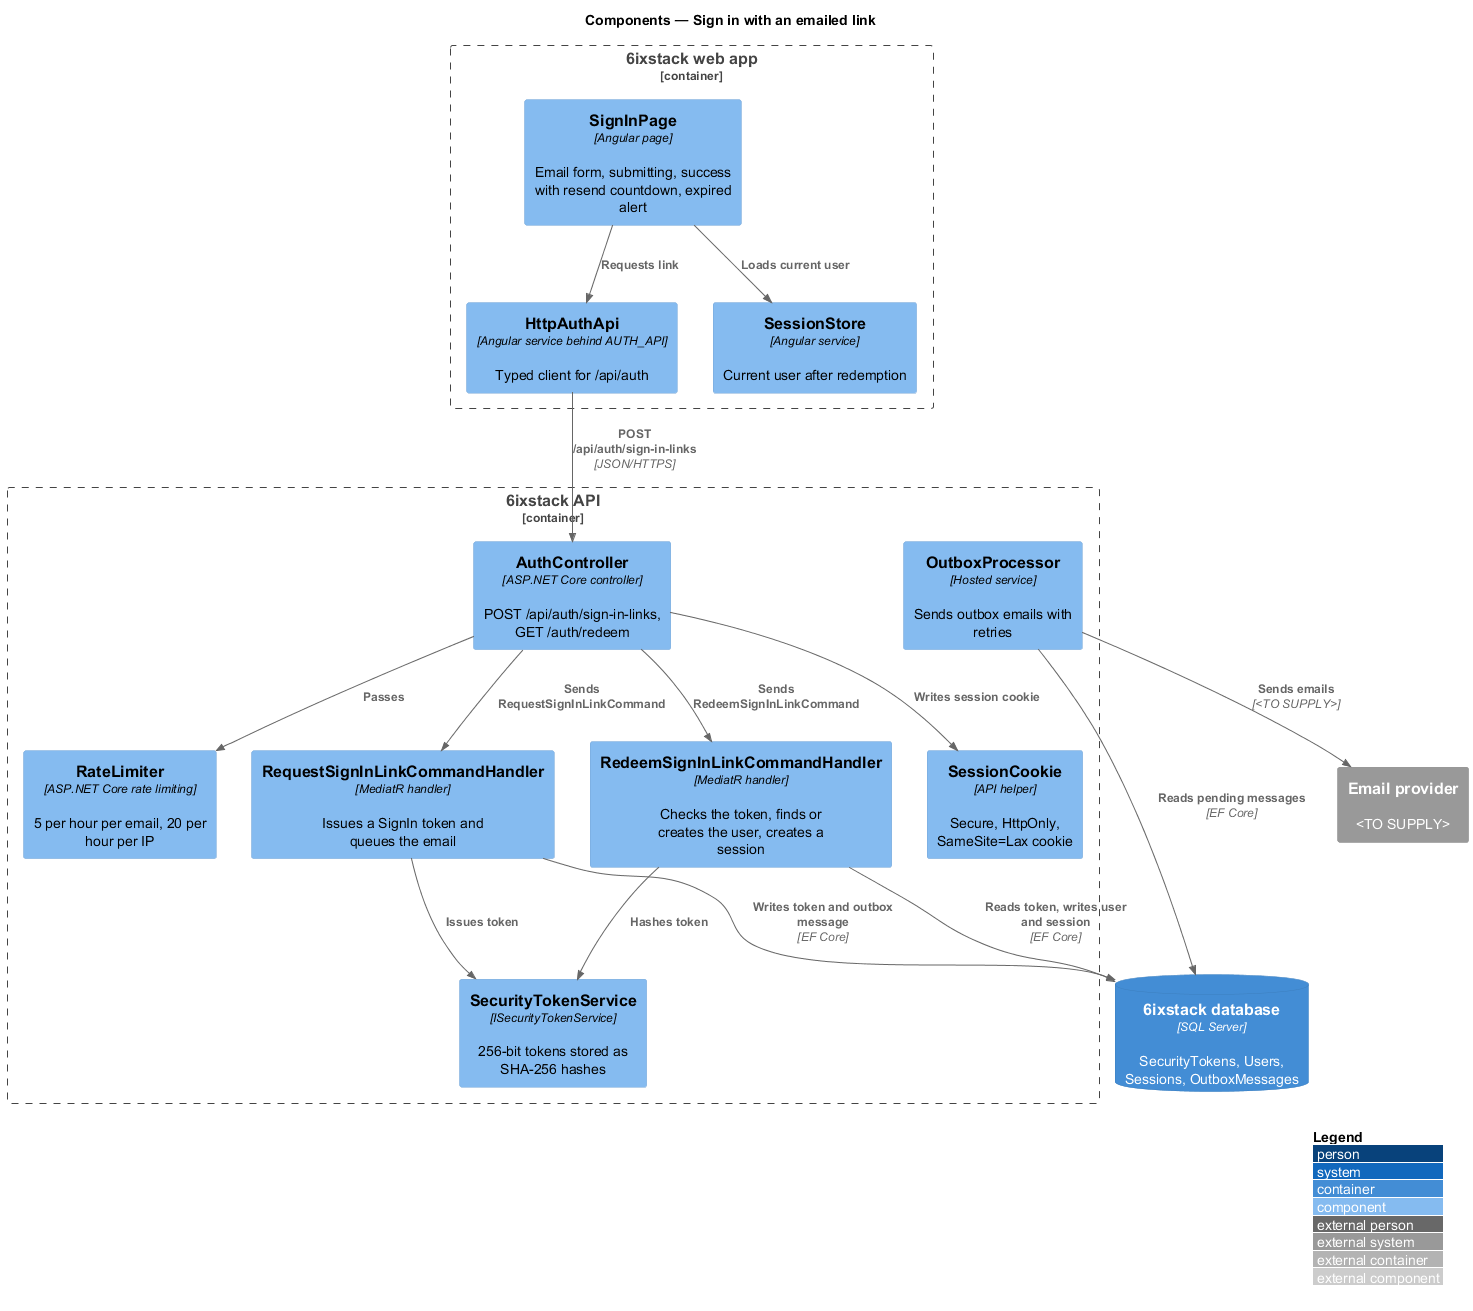

The diagram above was rendered by PlantUML. Its source (embedded in the PNG):
@startuml
!include <C4/C4_Component>
LAYOUT_WITH_LEGEND()
title Components — Sign in with an emailed link

Container_Boundary(spa, "6ixstack web app") {
  Component(page, "SignInPage", "Angular page", "Email form, submitting, success with resend countdown, expired alert")
  Component(client, "HttpAuthApi", "Angular service behind AUTH_API", "Typed client for /api/auth")
  Component(store, "SessionStore", "Angular service", "Current user after redemption")
}
Container_Boundary(api, "6ixstack API") {
  Component(ctrl, "AuthController", "ASP.NET Core controller", "POST /api/auth/sign-in-links, GET /auth/redeem")
  Component(limiter, "RateLimiter", "ASP.NET Core rate limiting", "5 per hour per email, 20 per hour per IP")
  Component(request, "RequestSignInLinkCommandHandler", "MediatR handler", "Issues a SignIn token and queues the email")
  Component(redeem, "RedeemSignInLinkCommandHandler", "MediatR handler", "Checks the token, finds or creates the user, creates a session")
  Component(tokens, "SecurityTokenService", "ISecurityTokenService", "256-bit tokens stored as SHA-256 hashes")
  Component(cookie, "SessionCookie", "API helper", "Secure, HttpOnly, SameSite=Lax cookie")
  Component(outbox, "OutboxProcessor", "Hosted service", "Sends outbox emails with retries")
}
ContainerDb(db, "6ixstack database", "SQL Server", "SecurityTokens, Users, Sessions, OutboxMessages")
System_Ext(email, "Email provider", "<TO SUPPLY>")

Rel(page, client, "Requests link")
Rel(page, store, "Loads current user")
Rel(client, ctrl, "POST /api/auth/sign-in-links", "JSON/HTTPS")
Rel(ctrl, limiter, "Passes")
Rel(ctrl, request, "Sends RequestSignInLinkCommand")
Rel(ctrl, redeem, "Sends RedeemSignInLinkCommand")
Rel(ctrl, cookie, "Writes session cookie")
Rel(request, tokens, "Issues token")
Rel(redeem, tokens, "Hashes token")
Rel(request, db, "Writes token and outbox message", "EF Core")
Rel(redeem, db, "Reads token, writes user and session", "EF Core")
Rel(outbox, db, "Reads pending messages", "EF Core")
Rel(outbox, email, "Sends emails", "<TO SUPPLY>")
@enduml